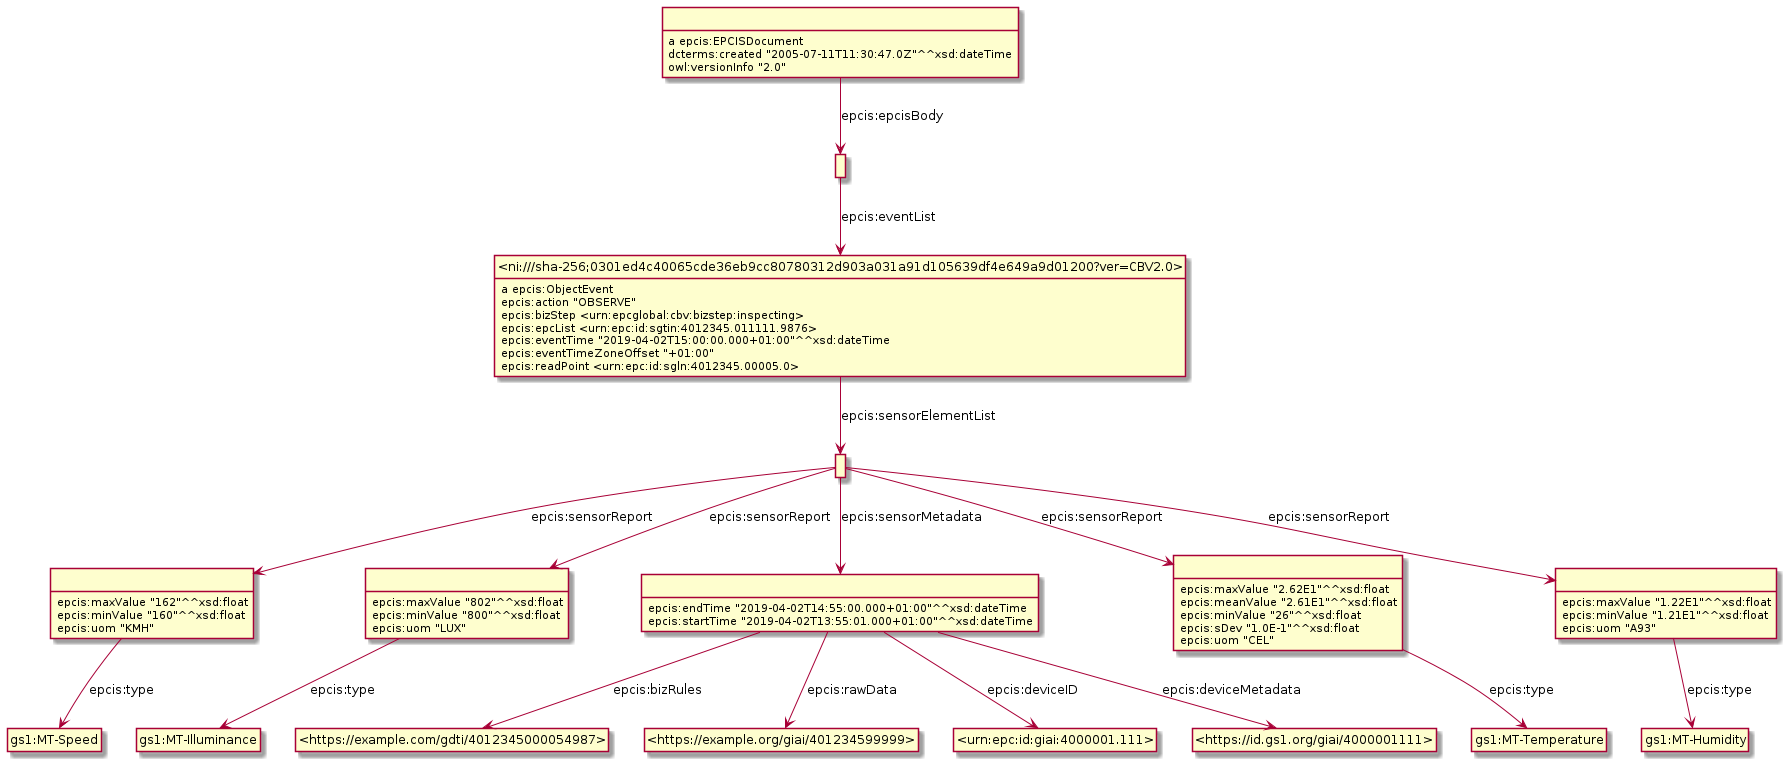

The diagram above was rendered by PlantUML. Its source (embedded in the PNG):
@startuml
hide empty methods
hide empty attributes
hide circle
skinparam classAttributeIconSize 0
class _ni_sha_256_0301ed4c40065cde36eb9cc80780312d903a031a91d105639df4e649a9d01200_ver_CBV2_0_ as "<ni:///sha-256;0301ed4c40065cde36eb9cc80780312d903a031a91d105639df4e649a9d01200?ver=CBV2.0>"
_ni_sha_256_0301ed4c40065cde36eb9cc80780312d903a031a91d105639df4e649a9d01200_ver_CBV2_0_ : a epcis:ObjectEvent
class _r1623307966r0_ as " "
_ni_sha_256_0301ed4c40065cde36eb9cc80780312d903a031a91d105639df4e649a9d01200_ver_CBV2_0_ -down-> _r1623307966r0_ : epcis:sensorElementList
_ni_sha_256_0301ed4c40065cde36eb9cc80780312d903a031a91d105639df4e649a9d01200_ver_CBV2_0_ : epcis:action "OBSERVE"
_ni_sha_256_0301ed4c40065cde36eb9cc80780312d903a031a91d105639df4e649a9d01200_ver_CBV2_0_ : epcis:bizStep <urn:epcglobal:cbv:bizstep:inspecting>
_ni_sha_256_0301ed4c40065cde36eb9cc80780312d903a031a91d105639df4e649a9d01200_ver_CBV2_0_ : epcis:epcList <urn:epc:id:sgtin:4012345.011111.9876>
_ni_sha_256_0301ed4c40065cde36eb9cc80780312d903a031a91d105639df4e649a9d01200_ver_CBV2_0_ : epcis:eventTime "2019-04-02T15:00:00.000+01:00"^^xsd:dateTime
_ni_sha_256_0301ed4c40065cde36eb9cc80780312d903a031a91d105639df4e649a9d01200_ver_CBV2_0_ : epcis:eventTimeZoneOffset "+01:00"
_ni_sha_256_0301ed4c40065cde36eb9cc80780312d903a031a91d105639df4e649a9d01200_ver_CBV2_0_ : epcis:readPoint <urn:epc:id:sgln:4012345.00005.0>
class _r1623307966r3_ as " "
class gs1_MT_Speed as "gs1:MT-Speed"
_r1623307966r3_ -down-> gs1_MT_Speed : epcis:type
_r1623307966r3_ : epcis:maxValue "162"^^xsd:float
_r1623307966r3_ : epcis:minValue "160"^^xsd:float
_r1623307966r3_ : epcis:uom "KMH"
class _r1623307966r6_ as " "
_r1623307966r6_ : a epcis:EPCISDocument
class _r1623307966r7_ as " "
_r1623307966r6_ -down-> _r1623307966r7_ : epcis:epcisBody
_r1623307966r6_ : dcterms:created "2005-07-11T11:30:47.0Z"^^xsd:dateTime
_r1623307966r6_ : owl:versionInfo "2.0"
class _r1623307966r2_ as " "
class gs1_MT_Illuminance as "gs1:MT-Illuminance"
_r1623307966r2_ -down-> gs1_MT_Illuminance : epcis:type
_r1623307966r2_ : epcis:maxValue "802"^^xsd:float
_r1623307966r2_ : epcis:minValue "800"^^xsd:float
_r1623307966r2_ : epcis:uom "LUX"
class _r1623307966r1_ as " "
_r1623307966r0_ -down-> _r1623307966r1_ : epcis:sensorMetadata
class _r1623307966r5_ as " "
_r1623307966r0_ -down-> _r1623307966r5_ : epcis:sensorReport
_r1623307966r0_ -down-> _r1623307966r2_ : epcis:sensorReport
_r1623307966r0_ -down-> _r1623307966r3_ : epcis:sensorReport
class _r1623307966r4_ as " "
_r1623307966r0_ -down-> _r1623307966r4_ : epcis:sensorReport
class gs1_MT_Humidity as "gs1:MT-Humidity"
_r1623307966r4_ -down-> gs1_MT_Humidity : epcis:type
_r1623307966r4_ : epcis:maxValue "1.22E1"^^xsd:float
_r1623307966r4_ : epcis:minValue "1.21E1"^^xsd:float
_r1623307966r4_ : epcis:uom "A93"
class _https_example_com_gdti_4012345000054987_ as "<https://example.com/gdti/4012345000054987>"
_r1623307966r1_ -down-> _https_example_com_gdti_4012345000054987_ : epcis:bizRules
class _https_example_org_giai_401234599999_ as "<https://example.org/giai/401234599999>"
_r1623307966r1_ -down-> _https_example_org_giai_401234599999_ : epcis:rawData
class _urn_epc_id_giai_4000001_111_ as "<urn:epc:id:giai:4000001.111>"
_r1623307966r1_ -down-> _urn_epc_id_giai_4000001_111_ : epcis:deviceID
class _https_id_gs1_org_giai_4000001111_ as "<https://id.gs1.org/giai/4000001111>"
_r1623307966r1_ -down-> _https_id_gs1_org_giai_4000001111_ : epcis:deviceMetadata
_r1623307966r1_ : epcis:endTime "2019-04-02T14:55:00.000+01:00"^^xsd:dateTime
_r1623307966r1_ : epcis:startTime "2019-04-02T13:55:01.000+01:00"^^xsd:dateTime
_r1623307966r7_ -down-> _ni_sha_256_0301ed4c40065cde36eb9cc80780312d903a031a91d105639df4e649a9d01200_ver_CBV2_0_ : epcis:eventList
class gs1_MT_Temperature as "gs1:MT-Temperature"
_r1623307966r5_ -down-> gs1_MT_Temperature : epcis:type
_r1623307966r5_ : epcis:maxValue "2.62E1"^^xsd:float
_r1623307966r5_ : epcis:meanValue "2.61E1"^^xsd:float
_r1623307966r5_ : epcis:minValue "26"^^xsd:float
_r1623307966r5_ : epcis:sDev "1.0E-1"^^xsd:float
_r1623307966r5_ : epcis:uom "CEL"
@enduml